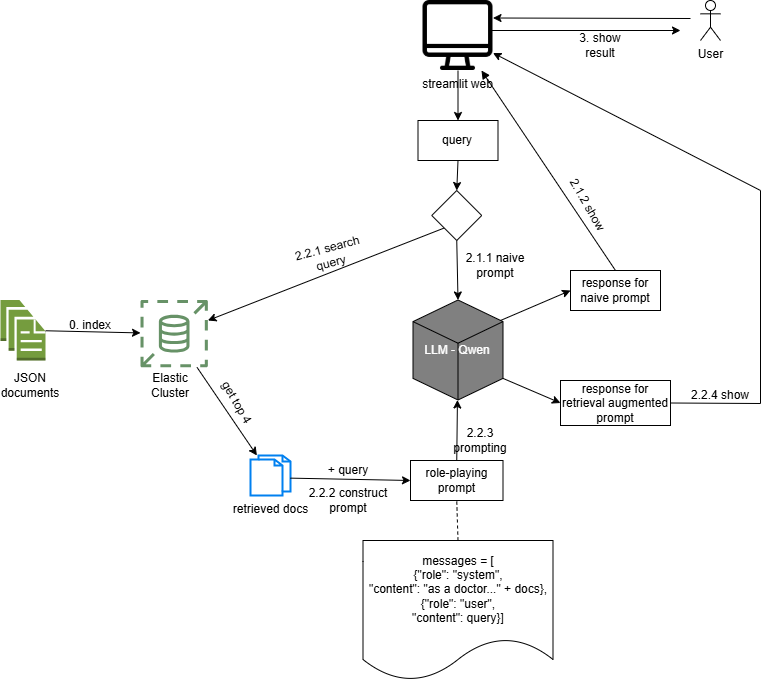

The diagram above was exported from draw.io. Its source (the exported page's mxGraphModel, read from the mxfile embedded in the PNG):
<mxGraphModel dx="1958" dy="882" grid="1" gridSize="10" guides="1" tooltips="1" connect="1" arrows="1" fold="1" page="1" pageScale="1" pageWidth="850" pageHeight="1100" math="0" shadow="0">
  <root>
    <mxCell id="0" />
    <mxCell id="1" parent="0" />
    <mxCell id="2" value="" style="outlineConnect=0;dashed=0;verticalLabelPosition=bottom;verticalAlign=top;align=center;html=1;shape=mxgraph.aws3.documents;fillColor=#759C3E;gradientColor=none;" vertex="1" parent="1">
      <mxGeometry x="40" y="309.5" width="45" height="60.5" as="geometry" />
    </mxCell>
    <mxCell id="3" value="JSON documents" style="text;html=1;align=center;verticalAlign=middle;whiteSpace=wrap;rounded=0;" vertex="1" parent="1">
      <mxGeometry x="40" y="380" width="60" height="30" as="geometry" />
    </mxCell>
    <mxCell id="4" value="" style="sketch=0;outlineConnect=0;fontColor=#232F3E;gradientColor=none;fillColor=#679267 ;strokeColor=none;dashed=0;verticalLabelPosition=bottom;verticalAlign=top;align=center;html=1;fontSize=12;fontStyle=0;aspect=fixed;pointerEvents=1;shape=mxgraph.aws4.documentdb_elastic_clusters;" vertex="1" parent="1">
      <mxGeometry x="180" y="309.5" width="67.37" height="67.37" as="geometry" />
    </mxCell>
    <mxCell id="5" value="Elastic Cluster" style="text;html=1;align=center;verticalAlign=middle;whiteSpace=wrap;rounded=0;" vertex="1" parent="1">
      <mxGeometry x="180" y="380" width="60" height="30" as="geometry" />
    </mxCell>
    <mxCell id="6" value="" style="endArrow=classic;html=1;rounded=0;color=#008000" edge="1" source="2" target="4" parent="1">
      <mxGeometry width="50" height="50" relative="1" as="geometry">
        <mxPoint x="400" y="410" as="sourcePoint" />
        <mxPoint x="450" y="360" as="targetPoint" />
      </mxGeometry>
    </mxCell>
    <mxCell id="7" value="0. index" style="text;html=1;align=center;verticalAlign=middle;whiteSpace=wrap;rounded=0;color= #008000" vertex="1" parent="1">
      <mxGeometry x="100" y="320" width="60" height="30" as="geometry" />
    </mxCell>
    <mxCell id="8" value="User&lt;div&gt;&lt;br&gt;&lt;/div&gt;" style="shape=umlActor;verticalLabelPosition=bottom;verticalAlign=top;html=1;outlineConnect=0;" vertex="1" parent="1">
      <mxGeometry x="740" y="10" width="20" height="40" as="geometry" />
    </mxCell>
    <mxCell id="9" value="streamlit web" style="shape=image;html=1;verticalAlign=top;verticalLabelPosition=bottom;labelBackgroundColor=#ffffff;imageAspect=0;aspect=fixed;image=https://cdn1.iconfinder.com/data/icons/100-basic-for-user-interface/32/29-Screen-128.png" vertex="1" parent="1">
      <mxGeometry x="462.5" y="10" width="70" height="70" as="geometry" />
    </mxCell>
    <mxCell id="10" value="" style="endArrow=classic;html=1;rounded=0;entryX=1;entryY=0.25;entryDx=0;entryDy=0;" edge="1" target="9" parent="1">
      <mxGeometry width="50" height="50" relative="1" as="geometry">
        <mxPoint x="730" y="28" as="sourcePoint" />
        <mxPoint x="450" y="240" as="targetPoint" />
      </mxGeometry>
    </mxCell>
    <mxCell id="11" value="" style="endArrow=classic;html=1;rounded=0;" edge="1" parent="1">
      <mxGeometry width="50" height="50" relative="1" as="geometry">
        <mxPoint x="530" y="40" as="sourcePoint" />
        <mxPoint x="720" y="40" as="targetPoint" />
      </mxGeometry>
    </mxCell>
    <mxCell id="12" value="LLM - Qwen" style="html=1;whiteSpace=wrap;shape=isoCube2;backgroundOutline=1;isoAngle=15;fillColor=#808080;fontColor=#ffffff" vertex="1" parent="1">
      <mxGeometry x="452.5" y="309.5" width="90" height="100" as="geometry" />
    </mxCell>
    <mxCell id="13" value="query" style="rounded=0;whiteSpace=wrap;html=1;" vertex="1" parent="1">
      <mxGeometry x="457.5" y="130" width="80" height="40" as="geometry" />
    </mxCell>
    <mxCell id="14" value="" style="endArrow=classic;html=1;rounded=0;entryX=0.5;entryY=0;entryDx=0;entryDy=0;entryPerimeter=0;exitX=0.5;exitY=1;exitDx=0;exitDy=0;" edge="1" source="19" target="12" parent="1">
      <mxGeometry width="50" height="50" relative="1" as="geometry">
        <mxPoint x="490" y="260" as="sourcePoint" />
        <mxPoint x="460" y="260" as="targetPoint" />
        <Array as="points" />
      </mxGeometry>
    </mxCell>
    <mxCell id="15" value="" style="endArrow=classic;html=1;rounded=0;exitX=0;exitY=1;exitDx=0;exitDy=0;" edge="1" source="19" target="4" parent="1">
      <mxGeometry width="50" height="50" relative="1" as="geometry">
        <mxPoint x="460" y="270" as="sourcePoint" />
        <mxPoint x="280" y="320" as="targetPoint" />
      </mxGeometry>
    </mxCell>
    <mxCell id="16" value="2.2.1 search query" style="text;html=1;align=center;verticalAlign=middle;whiteSpace=wrap;rounded=0;rotation=-15;" vertex="1" parent="1">
      <mxGeometry x="320" y="250" width="97.5" height="30" as="geometry" />
    </mxCell>
    <mxCell id="17" value="role-playing prompt" style="rounded=0;whiteSpace=wrap;html=1;" vertex="1" parent="1">
      <mxGeometry x="450" y="470" width="92.5" height="40" as="geometry" />
    </mxCell>
    <mxCell id="18" value="retrieved docs" style="html=1;verticalLabelPosition=bottom;align=center;labelBackgroundColor=#ffffff;verticalAlign=top;strokeWidth=2;strokeColor=#0080F0;shadow=0;dashed=0;shape=mxgraph.ios7.icons.documents;" vertex="1" parent="1">
      <mxGeometry x="290" y="465" width="40" height="40" as="geometry" />
    </mxCell>
    <mxCell id="19" value="" style="rhombus;whiteSpace=wrap;html=1;" vertex="1" parent="1">
      <mxGeometry x="471.25" y="200" width="50" height="50" as="geometry" />
    </mxCell>
    <mxCell id="20" value="" style="endArrow=classic;html=1;rounded=0;" edge="1" source="4" target="18" parent="1">
      <mxGeometry width="50" height="50" relative="1" as="geometry">
        <mxPoint x="380" y="370" as="sourcePoint" />
        <mxPoint x="430" y="320" as="targetPoint" />
      </mxGeometry>
    </mxCell>
    <mxCell id="21" value="" style="endArrow=classic;html=1;rounded=0;exitX=0.998;exitY=0.566;exitDx=0;exitDy=0;exitPerimeter=0;entryX=0;entryY=0.5;entryDx=0;entryDy=0;" edge="1" source="18" target="17" parent="1">
      <mxGeometry width="50" height="50" relative="1" as="geometry">
        <mxPoint x="380" y="370" as="sourcePoint" />
        <mxPoint x="430" y="320" as="targetPoint" />
      </mxGeometry>
    </mxCell>
    <mxCell id="22" value="+ query" style="text;html=1;align=center;verticalAlign=middle;whiteSpace=wrap;rounded=0;" vertex="1" parent="1">
      <mxGeometry x="357.5" y="465" width="60" height="30" as="geometry" />
    </mxCell>
    <mxCell id="23" value="" style="endArrow=classic;html=1;rounded=0;exitX=0.5;exitY=0;exitDx=0;exitDy=0;" edge="1" source="17" target="12" parent="1">
      <mxGeometry width="50" height="50" relative="1" as="geometry">
        <mxPoint x="350" y="360" as="sourcePoint" />
        <mxPoint x="400" y="310" as="targetPoint" />
      </mxGeometry>
    </mxCell>
    <mxCell id="24" value="response for naive prompt" style="rounded=0;whiteSpace=wrap;html=1;" vertex="1" parent="1">
      <mxGeometry x="610" y="280" width="90" height="40" as="geometry" />
    </mxCell>
    <mxCell id="25" value="response for retrieval augmented prompt" style="rounded=0;whiteSpace=wrap;html=1;" vertex="1" parent="1">
      <mxGeometry x="600" y="390" width="110" height="45" as="geometry" />
    </mxCell>
    <mxCell id="26" value="2.1.1 naive prompt" style="text;html=1;align=center;verticalAlign=middle;whiteSpace=wrap;rounded=0;" vertex="1" parent="1">
      <mxGeometry x="500" y="260" width="70" height="30" as="geometry" />
    </mxCell>
    <mxCell id="27" value="" style="endArrow=classic;html=1;rounded=0;entryX=0;entryY=0.5;entryDx=0;entryDy=0;" edge="1" target="24" parent="1">
      <mxGeometry width="50" height="50" relative="1" as="geometry">
        <mxPoint x="540" y="330" as="sourcePoint" />
        <mxPoint x="400" y="310" as="targetPoint" />
      </mxGeometry>
    </mxCell>
    <mxCell id="28" value="" style="endArrow=classic;html=1;rounded=0;exitX=0;exitY=0;exitDx=90;exitDy=78.39291168278956;exitPerimeter=0;entryX=0;entryY=0.5;entryDx=0;entryDy=0;" edge="1" source="12" target="25" parent="1">
      <mxGeometry width="50" height="50" relative="1" as="geometry">
        <mxPoint x="350" y="360" as="sourcePoint" />
        <mxPoint x="400" y="310" as="targetPoint" />
      </mxGeometry>
    </mxCell>
    <mxCell id="29" value="" style="endArrow=classic;html=1;rounded=0;exitX=1;exitY=0.5;exitDx=0;exitDy=0;entryX=1;entryY=0.75;entryDx=0;entryDy=0;" edge="1" source="25" target="9" parent="1">
      <mxGeometry width="50" height="50" relative="1" as="geometry">
        <mxPoint x="350" y="360" as="sourcePoint" />
        <mxPoint x="790" y="150" as="targetPoint" />
        <Array as="points">
          <mxPoint x="800" y="413" />
          <mxPoint x="800" y="200" />
        </Array>
      </mxGeometry>
    </mxCell>
    <mxCell id="30" value="messages = [&lt;div&gt;{&quot;role&quot;: &quot;system&quot;,&lt;/div&gt;&lt;div&gt;&quot;content&quot;: &quot;as a doctor...&quot; + docs},&lt;/div&gt;&lt;div&gt;{&quot;role&quot;: &quot;user&quot;,&lt;/div&gt;&lt;div&gt;&quot;content&quot;: query}]&lt;/div&gt;" style="shape=document;whiteSpace=wrap;html=1;boundedLbl=1;" vertex="1" parent="1">
      <mxGeometry x="402.5" y="550" width="190" height="140" as="geometry" />
    </mxCell>
    <mxCell id="31" value="" style="endArrow=none;dashed=1;html=1;rounded=0;entryX=0.5;entryY=1;entryDx=0;entryDy=0;exitX=0.5;exitY=0;exitDx=0;exitDy=0;" edge="1" source="30" target="17" parent="1">
      <mxGeometry width="50" height="50" relative="1" as="geometry">
        <mxPoint x="230" y="440" as="sourcePoint" />
        <mxPoint x="280" y="390" as="targetPoint" />
      </mxGeometry>
    </mxCell>
    <mxCell id="32" value="" style="html=1;verticalAlign=bottom;labelBackgroundColor=none;endArrow=block;endFill=1;rounded=0;exitX=0.5;exitY=0;exitDx=0;exitDy=0;" edge="1" source="24" target="9" parent="1">
      <mxGeometry width="160" relative="1" as="geometry">
        <mxPoint x="170" y="310" as="sourcePoint" />
        <mxPoint x="330" y="310" as="targetPoint" />
      </mxGeometry>
    </mxCell>
    <mxCell id="33" value="" style="endArrow=classic;html=1;rounded=0;entryX=0.5;entryY=0;entryDx=0;entryDy=0;" edge="1" source="9" target="13" parent="1">
      <mxGeometry width="50" height="50" relative="1" as="geometry">
        <mxPoint x="230" y="340" as="sourcePoint" />
        <mxPoint x="280" y="290" as="targetPoint" />
      </mxGeometry>
    </mxCell>
    <mxCell id="34" value="" style="endArrow=classic;html=1;rounded=0;entryX=0.5;entryY=0;entryDx=0;entryDy=0;exitX=0.5;exitY=1;exitDx=0;exitDy=0;" edge="1" source="13" target="19" parent="1">
      <mxGeometry width="50" height="50" relative="1" as="geometry">
        <mxPoint x="230" y="340" as="sourcePoint" />
        <mxPoint x="420" y="250" as="targetPoint" />
      </mxGeometry>
    </mxCell>
    <mxCell id="35" value="get top 4" style="text;html=1;align=center;verticalAlign=middle;whiteSpace=wrap;rounded=0;rotation=60;" vertex="1" parent="1">
      <mxGeometry x="247.37" y="397.5" width="60" height="30" as="geometry" />
    </mxCell>
    <mxCell id="36" value="2.1.2 show" style="text;html=1;align=center;verticalAlign=middle;whiteSpace=wrap;rounded=0;rotation=60;" vertex="1" parent="1">
      <mxGeometry x="592.5" y="200" width="70" height="30" as="geometry" />
    </mxCell>
    <mxCell id="37" value="2.2.2 construct prompt" style="text;html=1;align=center;verticalAlign=middle;whiteSpace=wrap;rounded=0;" vertex="1" parent="1">
      <mxGeometry x="342.5" y="495" width="90" height="30" as="geometry" />
    </mxCell>
    <mxCell id="38" value="2.2.3 prompting" style="text;html=1;align=center;verticalAlign=middle;whiteSpace=wrap;rounded=0;" vertex="1" parent="1">
      <mxGeometry x="490" y="435" width="60" height="30" as="geometry" />
    </mxCell>
    <mxCell id="39" value="2.2.4 show" style="text;html=1;align=center;verticalAlign=middle;whiteSpace=wrap;rounded=0;" vertex="1" parent="1">
      <mxGeometry x="720" y="390" width="80" height="30" as="geometry" />
    </mxCell>
    <mxCell id="40" value="3. show result" style="text;html=1;align=center;verticalAlign=middle;whiteSpace=wrap;rounded=0;" vertex="1" parent="1">
      <mxGeometry x="610" y="40" width="60" height="30" as="geometry" />
    </mxCell>
  </root>
</mxGraphModel>